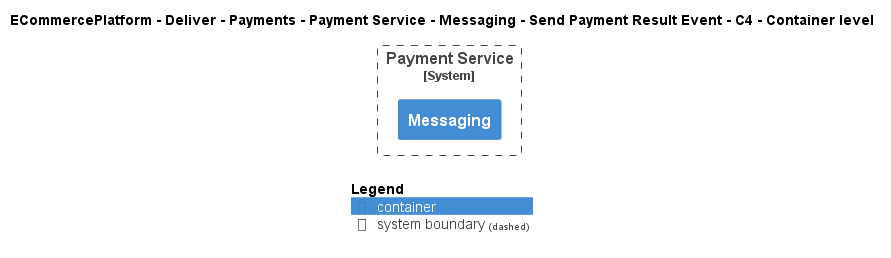

The diagram above was rendered by PlantUML. Its source (embedded in the PNG):
@startuml
!include ..\..\..\..\..\..\..\..\..\.c4s\C4_Container.puml

AddElementTag("c4interflow:lifecycle:new", $bgColor=green, $fontColor=#ffffff, $borderColor=green, $shadowing="False")
AddElementTag("c4interflow:lifecycle:changed", $bgColor=orange, $fontColor=#ffffff, $borderColor=orange, $shadowing="False")
AddElementTag("c4interflow:lifecycle:removed", $bgColor=red, $fontColor=#ffffff, $borderColor=red, $shadowing="False")

AddRelTag("c4interflow:lifecycle:new", $textColor=green, $lineColor=green)
AddRelTag("c4interflow:lifecycle:changed", $textColor=orange, $lineColor=orange)
AddRelTag("c4interflow:lifecycle:removed", $textColor=red, $lineColor=red)

SHOW_PERSON_PORTRAIT()
LAYOUT_TOP_DOWN()

skinparam linetype polyline

title ECommercePlatform - Deliver - Payments - Payment Service - Messaging - Send Payment Result Event - C4 - Container level


System_Boundary(ECommercePlatform.Deliver.Payments.SoftwareSystems.PaymentService, "Payment Service") {
    Container(ECommercePlatform.Deliver.Payments.SoftwareSystems.PaymentService.Containers.Messaging, "Messaging", "", "")
}



SHOW_LEGEND()
@enduml